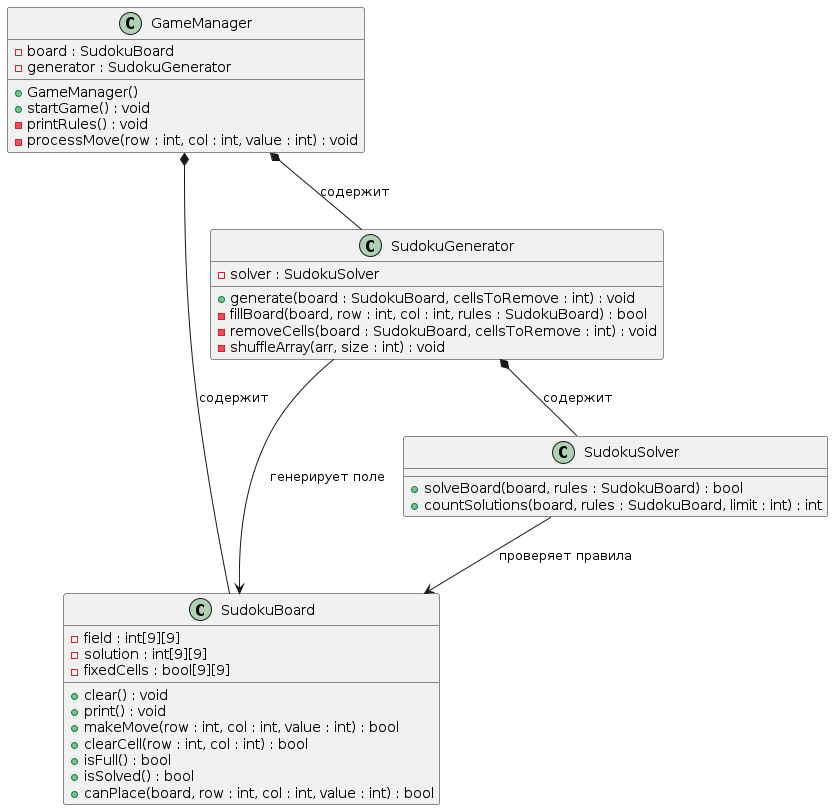

The diagram above was rendered by PlantUML. Its source (embedded in the PNG):
@startuml
skinparam shadowing false
skinparam defaultFontName Arial

class GameManager {
    - board : SudokuBoard
    - generator : SudokuGenerator
    + GameManager()
    + startGame() : void
    - printRules() : void
    - processMove(row : int, col : int, value : int) : void
}

class SudokuBoard {
    - field : int[9][9]
    - solution : int[9][9]
    - fixedCells : bool[9][9]
    + clear() : void
    + print() : void
    + makeMove(row : int, col : int, value : int) : bool
    + clearCell(row : int, col : int) : bool
    + isFull() : bool
    + isSolved() : bool
    + canPlace(board, row : int, col : int, value : int) : bool
}

class SudokuGenerator {
    - solver : SudokuSolver
    + generate(board : SudokuBoard, cellsToRemove : int) : void
    - fillBoard(board, row : int, col : int, rules : SudokuBoard) : bool
    - removeCells(board : SudokuBoard, cellsToRemove : int) : void
    - shuffleArray(arr, size : int) : void
}

class SudokuSolver {
    + solveBoard(board, rules : SudokuBoard) : bool
    + countSolutions(board, rules : SudokuBoard, limit : int) : int
}

GameManager *-- SudokuBoard : содержит
GameManager *-- SudokuGenerator : содержит
SudokuGenerator *-- SudokuSolver : содержит
SudokuGenerator --> SudokuBoard : генерирует поле
SudokuSolver --> SudokuBoard : проверяет правила
@enduml